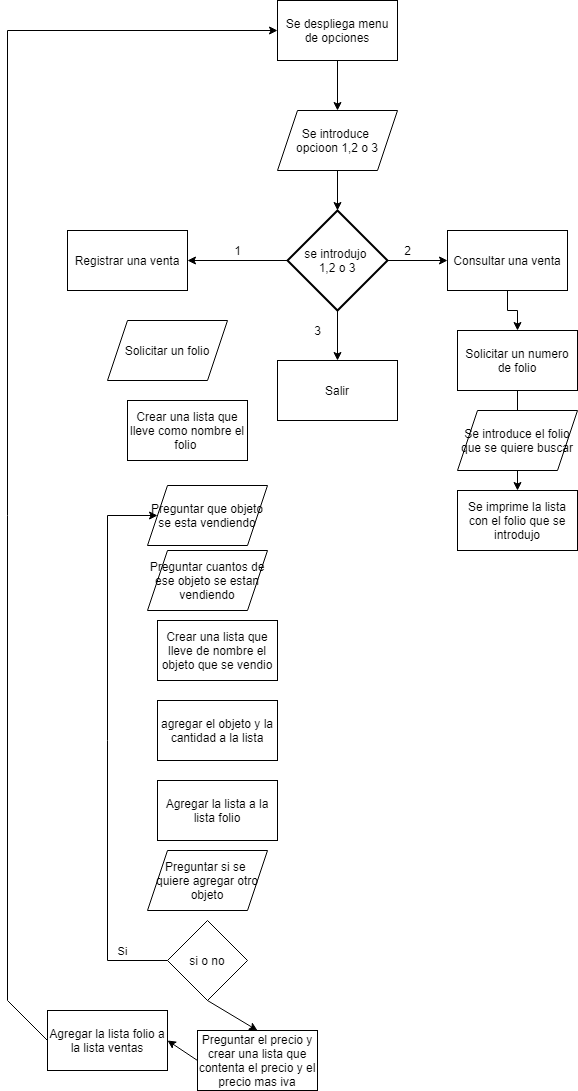

The diagram above was exported from draw.io. Its source (the exported page's mxGraphModel, read from the mxfile embedded in the PNG):
<mxGraphModel dx="868" dy="521" grid="1" gridSize="10" guides="1" tooltips="1" connect="1" arrows="1" fold="1" page="1" pageScale="1" pageWidth="827" pageHeight="1169" math="0" shadow="0">
  <root>
    <mxCell id="WIyWlLk6GJQsqaUBKTNV-0" />
    <mxCell id="WIyWlLk6GJQsqaUBKTNV-1" parent="WIyWlLk6GJQsqaUBKTNV-0" />
    <mxCell id="u-mUIp3g6QoUwDmgYnnC-3" value="" style="edgeStyle=orthogonalEdgeStyle;rounded=0;orthogonalLoop=1;jettySize=auto;html=1;" parent="WIyWlLk6GJQsqaUBKTNV-1" source="u-mUIp3g6QoUwDmgYnnC-1" target="u-mUIp3g6QoUwDmgYnnC-2" edge="1">
      <mxGeometry relative="1" as="geometry" />
    </mxCell>
    <mxCell id="u-mUIp3g6QoUwDmgYnnC-1" value="Se despliega menu de opciones" style="rounded=0;whiteSpace=wrap;html=1;" parent="WIyWlLk6GJQsqaUBKTNV-1" vertex="1">
      <mxGeometry x="280" y="40" width="120" height="60" as="geometry" />
    </mxCell>
    <mxCell id="u-mUIp3g6QoUwDmgYnnC-11" value="" style="edgeStyle=orthogonalEdgeStyle;rounded=0;orthogonalLoop=1;jettySize=auto;html=1;" parent="WIyWlLk6GJQsqaUBKTNV-1" source="u-mUIp3g6QoUwDmgYnnC-2" target="u-mUIp3g6QoUwDmgYnnC-4" edge="1">
      <mxGeometry relative="1" as="geometry" />
    </mxCell>
    <mxCell id="u-mUIp3g6QoUwDmgYnnC-2" value="Se introduce&amp;nbsp;&lt;br&gt;opcioon 1,2 o 3" style="shape=parallelogram;perimeter=parallelogramPerimeter;whiteSpace=wrap;html=1;fixedSize=1;" parent="WIyWlLk6GJQsqaUBKTNV-1" vertex="1">
      <mxGeometry x="280" y="150" width="120" height="60" as="geometry" />
    </mxCell>
    <mxCell id="u-mUIp3g6QoUwDmgYnnC-13" value="" style="edgeStyle=orthogonalEdgeStyle;rounded=0;orthogonalLoop=1;jettySize=auto;html=1;" parent="WIyWlLk6GJQsqaUBKTNV-1" source="u-mUIp3g6QoUwDmgYnnC-4" target="u-mUIp3g6QoUwDmgYnnC-12" edge="1">
      <mxGeometry relative="1" as="geometry" />
    </mxCell>
    <mxCell id="u-mUIp3g6QoUwDmgYnnC-4" value="se introdujo&amp;nbsp;&lt;br&gt;1,2 o 3" style="strokeWidth=2;html=1;shape=mxgraph.flowchart.decision;whiteSpace=wrap;" parent="WIyWlLk6GJQsqaUBKTNV-1" vertex="1">
      <mxGeometry x="290" y="250" width="100" height="100" as="geometry" />
    </mxCell>
    <mxCell id="u-mUIp3g6QoUwDmgYnnC-5" value="Registrar una venta" style="rounded=0;whiteSpace=wrap;html=1;" parent="WIyWlLk6GJQsqaUBKTNV-1" vertex="1">
      <mxGeometry x="70" y="270" width="120" height="60" as="geometry" />
    </mxCell>
    <mxCell id="u-mUIp3g6QoUwDmgYnnC-6" value="" style="endArrow=classic;html=1;rounded=0;entryX=1;entryY=0.5;entryDx=0;entryDy=0;exitX=0;exitY=0.5;exitDx=0;exitDy=0;exitPerimeter=0;" parent="WIyWlLk6GJQsqaUBKTNV-1" source="u-mUIp3g6QoUwDmgYnnC-4" target="u-mUIp3g6QoUwDmgYnnC-5" edge="1">
      <mxGeometry width="50" height="50" relative="1" as="geometry">
        <mxPoint x="390" y="270" as="sourcePoint" />
        <mxPoint x="440" y="220" as="targetPoint" />
      </mxGeometry>
    </mxCell>
    <mxCell id="u-mUIp3g6QoUwDmgYnnC-7" value="1" style="text;html=1;align=center;verticalAlign=middle;resizable=0;points=[];autosize=1;strokeColor=none;fillColor=none;" parent="WIyWlLk6GJQsqaUBKTNV-1" vertex="1">
      <mxGeometry x="230" y="280" width="20" height="20" as="geometry" />
    </mxCell>
    <mxCell id="frCCCFl_F5LmZh8DwI0Z-1" value="" style="edgeStyle=orthogonalEdgeStyle;rounded=0;orthogonalLoop=1;jettySize=auto;html=1;" edge="1" parent="WIyWlLk6GJQsqaUBKTNV-1" source="u-mUIp3g6QoUwDmgYnnC-8" target="frCCCFl_F5LmZh8DwI0Z-0">
      <mxGeometry relative="1" as="geometry" />
    </mxCell>
    <mxCell id="u-mUIp3g6QoUwDmgYnnC-8" value="Consultar una venta" style="rounded=0;whiteSpace=wrap;html=1;" parent="WIyWlLk6GJQsqaUBKTNV-1" vertex="1">
      <mxGeometry x="450" y="270" width="120" height="60" as="geometry" />
    </mxCell>
    <mxCell id="u-mUIp3g6QoUwDmgYnnC-9" value="" style="endArrow=classic;html=1;rounded=0;exitX=1;exitY=0.5;exitDx=0;exitDy=0;exitPerimeter=0;entryX=0;entryY=0.5;entryDx=0;entryDy=0;" parent="WIyWlLk6GJQsqaUBKTNV-1" source="u-mUIp3g6QoUwDmgYnnC-4" target="u-mUIp3g6QoUwDmgYnnC-8" edge="1">
      <mxGeometry width="50" height="50" relative="1" as="geometry">
        <mxPoint x="390" y="270" as="sourcePoint" />
        <mxPoint x="440" y="220" as="targetPoint" />
      </mxGeometry>
    </mxCell>
    <mxCell id="u-mUIp3g6QoUwDmgYnnC-10" value="2" style="text;html=1;align=center;verticalAlign=middle;resizable=0;points=[];autosize=1;strokeColor=none;fillColor=none;" parent="WIyWlLk6GJQsqaUBKTNV-1" vertex="1">
      <mxGeometry x="400" y="280" width="20" height="20" as="geometry" />
    </mxCell>
    <mxCell id="u-mUIp3g6QoUwDmgYnnC-12" value="Salir" style="rounded=0;whiteSpace=wrap;html=1;" parent="WIyWlLk6GJQsqaUBKTNV-1" vertex="1">
      <mxGeometry x="280" y="400" width="120" height="60" as="geometry" />
    </mxCell>
    <mxCell id="u-mUIp3g6QoUwDmgYnnC-14" value="3" style="text;html=1;align=center;verticalAlign=middle;resizable=0;points=[];autosize=1;strokeColor=none;fillColor=none;" parent="WIyWlLk6GJQsqaUBKTNV-1" vertex="1">
      <mxGeometry x="310" y="360" width="20" height="20" as="geometry" />
    </mxCell>
    <mxCell id="u-mUIp3g6QoUwDmgYnnC-15" value="Solicitar un folio" style="shape=parallelogram;perimeter=parallelogramPerimeter;whiteSpace=wrap;html=1;fixedSize=1;" parent="WIyWlLk6GJQsqaUBKTNV-1" vertex="1">
      <mxGeometry x="110" y="360" width="120" height="60" as="geometry" />
    </mxCell>
    <mxCell id="u-mUIp3g6QoUwDmgYnnC-20" value="Crear una lista que lleve como nombre el folio&amp;nbsp;" style="rounded=0;whiteSpace=wrap;html=1;" parent="WIyWlLk6GJQsqaUBKTNV-1" vertex="1">
      <mxGeometry x="130" y="440" width="120" height="60" as="geometry" />
    </mxCell>
    <mxCell id="u-mUIp3g6QoUwDmgYnnC-22" value="Preguntar que objeto se esta vendiendo" style="shape=parallelogram;perimeter=parallelogramPerimeter;whiteSpace=wrap;html=1;fixedSize=1;" parent="WIyWlLk6GJQsqaUBKTNV-1" vertex="1">
      <mxGeometry x="150" y="525" width="120" height="60" as="geometry" />
    </mxCell>
    <mxCell id="u-mUIp3g6QoUwDmgYnnC-23" value="Preguntar cuantos de ese objeto se estan vendiendo" style="shape=parallelogram;perimeter=parallelogramPerimeter;whiteSpace=wrap;html=1;fixedSize=1;" parent="WIyWlLk6GJQsqaUBKTNV-1" vertex="1">
      <mxGeometry x="150" y="590" width="120" height="60" as="geometry" />
    </mxCell>
    <mxCell id="u-mUIp3g6QoUwDmgYnnC-25" value="Crear una lista que lleve de nombre el objeto que se vendio" style="rounded=0;whiteSpace=wrap;html=1;" parent="WIyWlLk6GJQsqaUBKTNV-1" vertex="1">
      <mxGeometry x="160" y="660" width="120" height="60" as="geometry" />
    </mxCell>
    <mxCell id="u-mUIp3g6QoUwDmgYnnC-26" value="agregar el objeto y la cantidad a la lista" style="rounded=0;whiteSpace=wrap;html=1;" parent="WIyWlLk6GJQsqaUBKTNV-1" vertex="1">
      <mxGeometry x="160" y="740" width="120" height="60" as="geometry" />
    </mxCell>
    <mxCell id="u-mUIp3g6QoUwDmgYnnC-27" value="Preguntar si se&amp;nbsp;&lt;br&gt;quiere agregar otro objeto" style="shape=parallelogram;perimeter=parallelogramPerimeter;whiteSpace=wrap;html=1;fixedSize=1;" parent="WIyWlLk6GJQsqaUBKTNV-1" vertex="1">
      <mxGeometry x="150" y="890" width="120" height="60" as="geometry" />
    </mxCell>
    <mxCell id="u-mUIp3g6QoUwDmgYnnC-29" value="si o no" style="rhombus;whiteSpace=wrap;html=1;" parent="WIyWlLk6GJQsqaUBKTNV-1" vertex="1">
      <mxGeometry x="170" y="960" width="80" height="80" as="geometry" />
    </mxCell>
    <mxCell id="u-mUIp3g6QoUwDmgYnnC-30" value="" style="endArrow=classic;html=1;rounded=0;exitX=0;exitY=0.5;exitDx=0;exitDy=0;entryX=0;entryY=0.5;entryDx=0;entryDy=0;" parent="WIyWlLk6GJQsqaUBKTNV-1" source="u-mUIp3g6QoUwDmgYnnC-29" target="u-mUIp3g6QoUwDmgYnnC-22" edge="1">
      <mxGeometry width="50" height="50" relative="1" as="geometry">
        <mxPoint x="60" y="950" as="sourcePoint" />
        <mxPoint x="300" y="700" as="targetPoint" />
        <Array as="points">
          <mxPoint x="110" y="1000" />
          <mxPoint x="110" y="780" />
          <mxPoint x="110" y="555" />
        </Array>
      </mxGeometry>
    </mxCell>
    <mxCell id="u-mUIp3g6QoUwDmgYnnC-31" value="Si" style="edgeLabel;html=1;align=center;verticalAlign=middle;resizable=0;points=[];" parent="u-mUIp3g6QoUwDmgYnnC-30" vertex="1" connectable="0">
      <mxGeometry x="-0.8336" y="-4" relative="1" as="geometry">
        <mxPoint y="-6" as="offset" />
      </mxGeometry>
    </mxCell>
    <mxCell id="u-mUIp3g6QoUwDmgYnnC-33" value="" style="endArrow=classic;html=1;rounded=0;entryX=0;entryY=0.5;entryDx=0;entryDy=0;" parent="WIyWlLk6GJQsqaUBKTNV-1" target="u-mUIp3g6QoUwDmgYnnC-1" edge="1">
      <mxGeometry width="50" height="50" relative="1" as="geometry">
        <mxPoint x="50" y="1080" as="sourcePoint" />
        <mxPoint x="390" y="1000" as="targetPoint" />
        <Array as="points">
          <mxPoint x="10" y="1040" />
          <mxPoint x="10" y="70" />
        </Array>
      </mxGeometry>
    </mxCell>
    <mxCell id="u-mUIp3g6QoUwDmgYnnC-35" value="Agregar la lista a la lista folio" style="rounded=0;whiteSpace=wrap;html=1;" parent="WIyWlLk6GJQsqaUBKTNV-1" vertex="1">
      <mxGeometry x="160" y="820" width="120" height="60" as="geometry" />
    </mxCell>
    <mxCell id="u-mUIp3g6QoUwDmgYnnC-36" value="Agregar la lista folio a la lista ventas" style="rounded=0;whiteSpace=wrap;html=1;" parent="WIyWlLk6GJQsqaUBKTNV-1" vertex="1">
      <mxGeometry x="50" y="1050" width="120" height="60" as="geometry" />
    </mxCell>
    <mxCell id="u-mUIp3g6QoUwDmgYnnC-38" value="" style="endArrow=classic;html=1;rounded=0;exitX=0.5;exitY=1;exitDx=0;exitDy=0;entryX=0.5;entryY=0;entryDx=0;entryDy=0;" parent="WIyWlLk6GJQsqaUBKTNV-1" source="u-mUIp3g6QoUwDmgYnnC-29" target="u-mUIp3g6QoUwDmgYnnC-39" edge="1">
      <mxGeometry width="50" height="50" relative="1" as="geometry">
        <mxPoint x="90" y="910" as="sourcePoint" />
        <mxPoint x="140" y="860" as="targetPoint" />
      </mxGeometry>
    </mxCell>
    <mxCell id="u-mUIp3g6QoUwDmgYnnC-39" value="Preguntar el precio y crear una lista que contenta el precio y el precio mas iva" style="rounded=0;whiteSpace=wrap;html=1;" parent="WIyWlLk6GJQsqaUBKTNV-1" vertex="1">
      <mxGeometry x="200" y="1070" width="120" height="60" as="geometry" />
    </mxCell>
    <mxCell id="u-mUIp3g6QoUwDmgYnnC-40" value="" style="endArrow=classic;html=1;rounded=0;exitX=0;exitY=0.5;exitDx=0;exitDy=0;entryX=1;entryY=0.5;entryDx=0;entryDy=0;" parent="WIyWlLk6GJQsqaUBKTNV-1" source="u-mUIp3g6QoUwDmgYnnC-39" target="u-mUIp3g6QoUwDmgYnnC-36" edge="1">
      <mxGeometry width="50" height="50" relative="1" as="geometry">
        <mxPoint x="320" y="960" as="sourcePoint" />
        <mxPoint x="370" y="910" as="targetPoint" />
      </mxGeometry>
    </mxCell>
    <mxCell id="frCCCFl_F5LmZh8DwI0Z-4" value="" style="edgeStyle=orthogonalEdgeStyle;rounded=0;orthogonalLoop=1;jettySize=auto;html=1;" edge="1" parent="WIyWlLk6GJQsqaUBKTNV-1" source="frCCCFl_F5LmZh8DwI0Z-0" target="frCCCFl_F5LmZh8DwI0Z-3">
      <mxGeometry relative="1" as="geometry" />
    </mxCell>
    <mxCell id="frCCCFl_F5LmZh8DwI0Z-0" value="Solicitar un numero de folio" style="rounded=0;whiteSpace=wrap;html=1;" vertex="1" parent="WIyWlLk6GJQsqaUBKTNV-1">
      <mxGeometry x="460" y="370" width="120" height="60" as="geometry" />
    </mxCell>
    <mxCell id="frCCCFl_F5LmZh8DwI0Z-2" value="Se introduce el folio que se quiere buscar" style="shape=parallelogram;perimeter=parallelogramPerimeter;whiteSpace=wrap;html=1;fixedSize=1;" vertex="1" parent="WIyWlLk6GJQsqaUBKTNV-1">
      <mxGeometry x="460" y="450" width="120" height="60" as="geometry" />
    </mxCell>
    <mxCell id="frCCCFl_F5LmZh8DwI0Z-3" value="Se imprime la lista con el folio que se introdujo" style="rounded=0;whiteSpace=wrap;html=1;" vertex="1" parent="WIyWlLk6GJQsqaUBKTNV-1">
      <mxGeometry x="460" y="530" width="120" height="60" as="geometry" />
    </mxCell>
  </root>
</mxGraphModel>